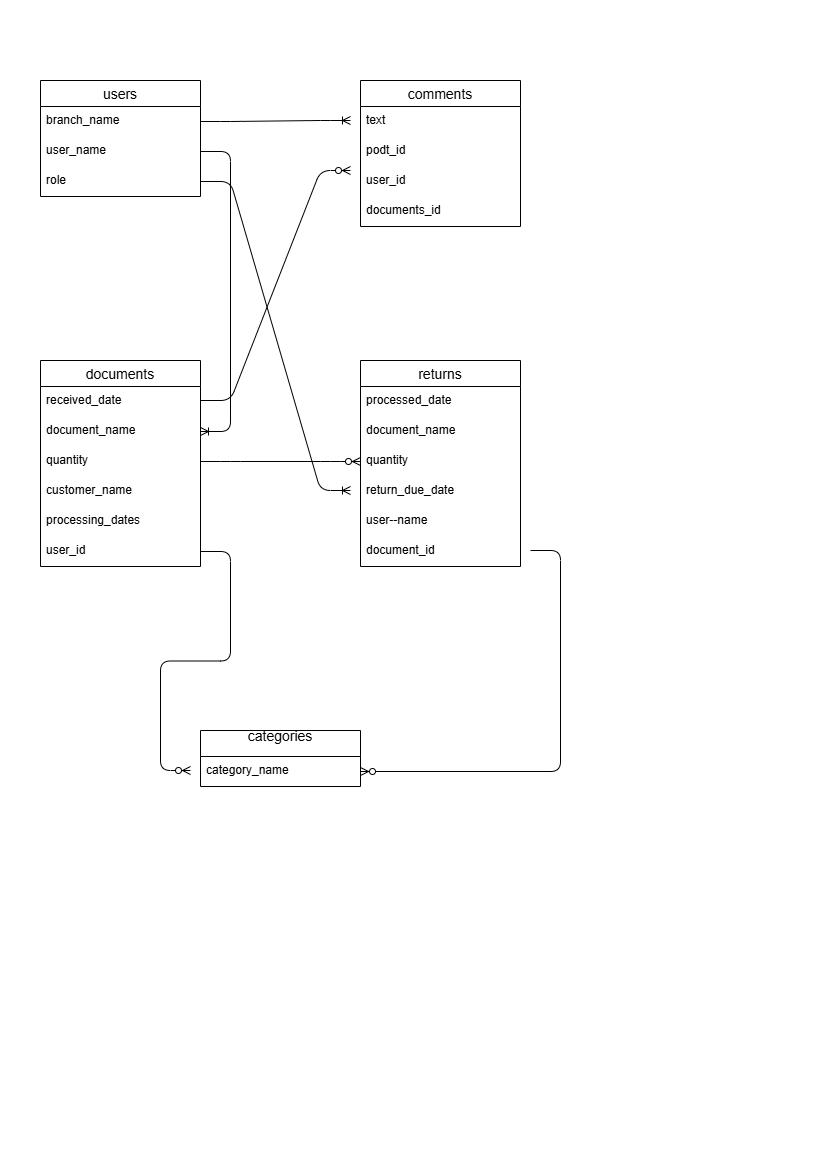

The diagram above was exported from draw.io. Its source (the exported page's mxGraphModel, read from the mxfile embedded in the PNG):
<mxGraphModel dx="599" dy="590" grid="1" gridSize="10" guides="1" tooltips="1" connect="1" arrows="1" fold="1" page="1" pageScale="1" pageWidth="827" pageHeight="1169" background="#ffffff" math="0" shadow="0">
  <root>
    <mxCell id="WIyWlLk6GJQsqaUBKTNV-0" />
    <mxCell id="WIyWlLk6GJQsqaUBKTNV-1" parent="WIyWlLk6GJQsqaUBKTNV-0" />
    <mxCell id="Iggr67z-PtbFv9T92GLy-32" value="users" style="swimlane;fontStyle=0;childLayout=stackLayout;horizontal=1;startSize=26;horizontalStack=0;resizeParent=1;resizeParentMax=0;resizeLast=0;collapsible=1;marginBottom=0;align=center;fontSize=14;fillColor=none;" vertex="1" parent="WIyWlLk6GJQsqaUBKTNV-1">
      <mxGeometry x="40" y="80" width="160" height="116" as="geometry" />
    </mxCell>
    <mxCell id="Iggr67z-PtbFv9T92GLy-33" value="branch_name" style="text;strokeColor=none;fillColor=none;spacingLeft=4;spacingRight=4;overflow=hidden;rotatable=0;points=[[0,0.5],[1,0.5]];portConstraint=eastwest;fontSize=12;labelBackgroundColor=default;" vertex="1" parent="Iggr67z-PtbFv9T92GLy-32">
      <mxGeometry y="26" width="160" height="30" as="geometry" />
    </mxCell>
    <mxCell id="Iggr67z-PtbFv9T92GLy-34" value="user_name" style="text;strokeColor=none;fillColor=none;spacingLeft=4;spacingRight=4;overflow=hidden;rotatable=0;points=[[0,0.5],[1,0.5]];portConstraint=eastwest;fontSize=12;labelBackgroundColor=default;" vertex="1" parent="Iggr67z-PtbFv9T92GLy-32">
      <mxGeometry y="56" width="160" height="30" as="geometry" />
    </mxCell>
    <mxCell id="Iggr67z-PtbFv9T92GLy-35" value="role" style="text;strokeColor=none;fillColor=none;spacingLeft=4;spacingRight=4;overflow=hidden;rotatable=0;points=[[0,0.5],[1,0.5]];portConstraint=eastwest;fontSize=12;labelBackgroundColor=default;" vertex="1" parent="Iggr67z-PtbFv9T92GLy-32">
      <mxGeometry y="86" width="160" height="30" as="geometry" />
    </mxCell>
    <mxCell id="Iggr67z-PtbFv9T92GLy-36" value="documents" style="swimlane;fontStyle=0;childLayout=stackLayout;horizontal=1;startSize=26;horizontalStack=0;resizeParent=1;resizeParentMax=0;resizeLast=0;collapsible=1;marginBottom=0;align=center;fontSize=14;fillColor=none;" vertex="1" parent="WIyWlLk6GJQsqaUBKTNV-1">
      <mxGeometry x="40" y="360" width="160" height="206" as="geometry" />
    </mxCell>
    <mxCell id="Iggr67z-PtbFv9T92GLy-37" value="received_date" style="text;strokeColor=none;fillColor=none;spacingLeft=4;spacingRight=4;overflow=hidden;rotatable=0;points=[[0,0.5],[1,0.5]];portConstraint=eastwest;fontSize=12;" vertex="1" parent="Iggr67z-PtbFv9T92GLy-36">
      <mxGeometry y="26" width="160" height="30" as="geometry" />
    </mxCell>
    <mxCell id="Iggr67z-PtbFv9T92GLy-38" value="document_name" style="text;strokeColor=none;fillColor=none;spacingLeft=4;spacingRight=4;overflow=hidden;rotatable=0;points=[[0,0.5],[1,0.5]];portConstraint=eastwest;fontSize=12;" vertex="1" parent="Iggr67z-PtbFv9T92GLy-36">
      <mxGeometry y="56" width="160" height="30" as="geometry" />
    </mxCell>
    <mxCell id="Iggr67z-PtbFv9T92GLy-39" value="quantity" style="text;strokeColor=none;fillColor=none;spacingLeft=4;spacingRight=4;overflow=hidden;rotatable=0;points=[[0,0.5],[1,0.5]];portConstraint=eastwest;fontSize=12;" vertex="1" parent="Iggr67z-PtbFv9T92GLy-36">
      <mxGeometry y="86" width="160" height="30" as="geometry" />
    </mxCell>
    <mxCell id="Iggr67z-PtbFv9T92GLy-40" value="customer_name" style="text;strokeColor=none;fillColor=none;spacingLeft=4;spacingRight=4;overflow=hidden;rotatable=0;points=[[0,0.5],[1,0.5]];portConstraint=eastwest;fontSize=12;" vertex="1" parent="Iggr67z-PtbFv9T92GLy-36">
      <mxGeometry y="116" width="160" height="30" as="geometry" />
    </mxCell>
    <mxCell id="Iggr67z-PtbFv9T92GLy-41" value="processing_dates" style="text;strokeColor=none;fillColor=none;spacingLeft=4;spacingRight=4;overflow=hidden;rotatable=0;points=[[0,0.5],[1,0.5]];portConstraint=eastwest;fontSize=12;" vertex="1" parent="Iggr67z-PtbFv9T92GLy-36">
      <mxGeometry y="146" width="160" height="30" as="geometry" />
    </mxCell>
    <mxCell id="Iggr67z-PtbFv9T92GLy-42" value="user_id&#10;" style="text;strokeColor=none;fillColor=none;spacingLeft=4;spacingRight=4;overflow=hidden;rotatable=0;points=[[0,0.5],[1,0.5]];portConstraint=eastwest;fontSize=12;" vertex="1" parent="Iggr67z-PtbFv9T92GLy-36">
      <mxGeometry y="176" width="160" height="30" as="geometry" />
    </mxCell>
    <mxCell id="Iggr67z-PtbFv9T92GLy-43" value="comments" style="swimlane;fontStyle=0;childLayout=stackLayout;horizontal=1;startSize=26;horizontalStack=0;resizeParent=1;resizeParentMax=0;resizeLast=0;collapsible=1;marginBottom=0;align=center;fontSize=14;" vertex="1" parent="WIyWlLk6GJQsqaUBKTNV-1">
      <mxGeometry x="360" y="80" width="160" height="146" as="geometry" />
    </mxCell>
    <mxCell id="Iggr67z-PtbFv9T92GLy-44" value="text" style="text;strokeColor=none;fillColor=none;spacingLeft=4;spacingRight=4;overflow=hidden;rotatable=0;points=[[0,0.5],[1,0.5]];portConstraint=eastwest;fontSize=12;" vertex="1" parent="Iggr67z-PtbFv9T92GLy-43">
      <mxGeometry y="26" width="160" height="30" as="geometry" />
    </mxCell>
    <mxCell id="Iggr67z-PtbFv9T92GLy-45" value="podt_id" style="text;strokeColor=none;fillColor=none;spacingLeft=4;spacingRight=4;overflow=hidden;rotatable=0;points=[[0,0.5],[1,0.5]];portConstraint=eastwest;fontSize=12;" vertex="1" parent="Iggr67z-PtbFv9T92GLy-43">
      <mxGeometry y="56" width="160" height="30" as="geometry" />
    </mxCell>
    <mxCell id="Iggr67z-PtbFv9T92GLy-46" value="user_id" style="text;strokeColor=none;fillColor=none;spacingLeft=4;spacingRight=4;overflow=hidden;rotatable=0;points=[[0,0.5],[1,0.5]];portConstraint=eastwest;fontSize=12;" vertex="1" parent="Iggr67z-PtbFv9T92GLy-43">
      <mxGeometry y="86" width="160" height="30" as="geometry" />
    </mxCell>
    <mxCell id="Iggr67z-PtbFv9T92GLy-47" value="documents_id&#10;" style="text;strokeColor=none;fillColor=none;spacingLeft=4;spacingRight=4;overflow=hidden;rotatable=0;points=[[0,0.5],[1,0.5]];portConstraint=eastwest;fontSize=12;" vertex="1" parent="Iggr67z-PtbFv9T92GLy-43">
      <mxGeometry y="116" width="160" height="30" as="geometry" />
    </mxCell>
    <mxCell id="Iggr67z-PtbFv9T92GLy-48" value="returns" style="swimlane;fontStyle=0;childLayout=stackLayout;horizontal=1;startSize=26;horizontalStack=0;resizeParent=1;resizeParentMax=0;resizeLast=0;collapsible=1;marginBottom=0;align=center;fontSize=14;fillColor=none;" vertex="1" parent="WIyWlLk6GJQsqaUBKTNV-1">
      <mxGeometry x="360" y="360" width="160" height="206" as="geometry" />
    </mxCell>
    <mxCell id="Iggr67z-PtbFv9T92GLy-49" value="processed_date" style="text;strokeColor=none;fillColor=none;spacingLeft=4;spacingRight=4;overflow=hidden;rotatable=0;points=[[0,0.5],[1,0.5]];portConstraint=eastwest;fontSize=12;" vertex="1" parent="Iggr67z-PtbFv9T92GLy-48">
      <mxGeometry y="26" width="160" height="30" as="geometry" />
    </mxCell>
    <mxCell id="Iggr67z-PtbFv9T92GLy-50" value="document_name" style="text;strokeColor=none;fillColor=none;spacingLeft=4;spacingRight=4;overflow=hidden;rotatable=0;points=[[0,0.5],[1,0.5]];portConstraint=eastwest;fontSize=12;" vertex="1" parent="Iggr67z-PtbFv9T92GLy-48">
      <mxGeometry y="56" width="160" height="30" as="geometry" />
    </mxCell>
    <mxCell id="Iggr67z-PtbFv9T92GLy-51" value="quantity" style="text;strokeColor=none;fillColor=none;spacingLeft=4;spacingRight=4;overflow=hidden;rotatable=0;points=[[0,0.5],[1,0.5]];portConstraint=eastwest;fontSize=12;" vertex="1" parent="Iggr67z-PtbFv9T92GLy-48">
      <mxGeometry y="86" width="160" height="30" as="geometry" />
    </mxCell>
    <mxCell id="Iggr67z-PtbFv9T92GLy-52" value="return_due_date" style="text;strokeColor=none;fillColor=none;spacingLeft=4;spacingRight=4;overflow=hidden;rotatable=0;points=[[0,0.5],[1,0.5]];portConstraint=eastwest;fontSize=12;" vertex="1" parent="Iggr67z-PtbFv9T92GLy-48">
      <mxGeometry y="116" width="160" height="30" as="geometry" />
    </mxCell>
    <mxCell id="Iggr67z-PtbFv9T92GLy-53" value="user--name" style="text;strokeColor=none;fillColor=none;spacingLeft=4;spacingRight=4;overflow=hidden;rotatable=0;points=[[0,0.5],[1,0.5]];portConstraint=eastwest;fontSize=12;" vertex="1" parent="Iggr67z-PtbFv9T92GLy-48">
      <mxGeometry y="146" width="160" height="30" as="geometry" />
    </mxCell>
    <mxCell id="Iggr67z-PtbFv9T92GLy-54" value="document_id" style="text;strokeColor=none;fillColor=none;spacingLeft=4;spacingRight=4;overflow=hidden;rotatable=0;points=[[0,0.5],[1,0.5]];portConstraint=eastwest;fontSize=12;" vertex="1" parent="Iggr67z-PtbFv9T92GLy-48">
      <mxGeometry y="176" width="160" height="30" as="geometry" />
    </mxCell>
    <mxCell id="Iggr67z-PtbFv9T92GLy-55" value="categories&#10;" style="swimlane;fontStyle=0;childLayout=stackLayout;horizontal=1;startSize=26;horizontalStack=0;resizeParent=1;resizeParentMax=0;resizeLast=0;collapsible=1;marginBottom=0;align=center;fontSize=14;" vertex="1" parent="WIyWlLk6GJQsqaUBKTNV-1">
      <mxGeometry x="200" y="730" width="160" height="56" as="geometry" />
    </mxCell>
    <mxCell id="Iggr67z-PtbFv9T92GLy-56" value="category_name" style="text;strokeColor=none;fillColor=none;spacingLeft=4;spacingRight=4;overflow=hidden;rotatable=0;points=[[0,0.5],[1,0.5]];portConstraint=eastwest;fontSize=12;" vertex="1" parent="Iggr67z-PtbFv9T92GLy-55">
      <mxGeometry y="26" width="160" height="30" as="geometry" />
    </mxCell>
    <mxCell id="Iggr67z-PtbFv9T92GLy-57" value="" style="edgeStyle=entityRelationEdgeStyle;fontSize=12;html=1;endArrow=ERoneToMany;exitX=1;exitY=0.5;exitDx=0;exitDy=0;" edge="1" parent="WIyWlLk6GJQsqaUBKTNV-1" source="Iggr67z-PtbFv9T92GLy-35">
      <mxGeometry width="100" height="100" relative="1" as="geometry">
        <mxPoint x="180" y="390" as="sourcePoint" />
        <mxPoint x="350" y="490" as="targetPoint" />
      </mxGeometry>
    </mxCell>
    <mxCell id="Iggr67z-PtbFv9T92GLy-58" value="" style="edgeStyle=entityRelationEdgeStyle;fontSize=12;html=1;endArrow=ERoneToMany;exitX=1;exitY=0.5;exitDx=0;exitDy=0;" edge="1" parent="WIyWlLk6GJQsqaUBKTNV-1" source="Iggr67z-PtbFv9T92GLy-34" target="Iggr67z-PtbFv9T92GLy-38">
      <mxGeometry width="100" height="100" relative="1" as="geometry">
        <mxPoint x="90" y="200" as="sourcePoint" />
        <mxPoint x="120" y="350" as="targetPoint" />
      </mxGeometry>
    </mxCell>
    <mxCell id="Iggr67z-PtbFv9T92GLy-59" value="" style="edgeStyle=entityRelationEdgeStyle;fontSize=12;html=1;endArrow=ERzeroToMany;endFill=1;exitX=1;exitY=0.5;exitDx=0;exitDy=0;entryX=0;entryY=0.5;entryDx=0;entryDy=0;" edge="1" parent="WIyWlLk6GJQsqaUBKTNV-1" source="Iggr67z-PtbFv9T92GLy-39" target="Iggr67z-PtbFv9T92GLy-51">
      <mxGeometry width="100" height="100" relative="1" as="geometry">
        <mxPoint x="180" y="390" as="sourcePoint" />
        <mxPoint x="350" y="400" as="targetPoint" />
      </mxGeometry>
    </mxCell>
    <mxCell id="Iggr67z-PtbFv9T92GLy-60" value="" style="edgeStyle=entityRelationEdgeStyle;fontSize=12;html=1;endArrow=ERoneToMany;exitX=1;exitY=0.5;exitDx=0;exitDy=0;" edge="1" parent="WIyWlLk6GJQsqaUBKTNV-1" source="Iggr67z-PtbFv9T92GLy-33">
      <mxGeometry width="100" height="100" relative="1" as="geometry">
        <mxPoint x="180" y="190" as="sourcePoint" />
        <mxPoint x="350" y="120" as="targetPoint" />
      </mxGeometry>
    </mxCell>
    <mxCell id="Iggr67z-PtbFv9T92GLy-61" value="" style="edgeStyle=entityRelationEdgeStyle;fontSize=12;html=1;endArrow=ERzeroToMany;endFill=1;exitX=1;exitY=0.5;exitDx=0;exitDy=0;" edge="1" parent="WIyWlLk6GJQsqaUBKTNV-1" source="Iggr67z-PtbFv9T92GLy-42">
      <mxGeometry width="100" height="100" relative="1" as="geometry">
        <mxPoint x="210" y="566" as="sourcePoint" />
        <mxPoint x="190" y="770" as="targetPoint" />
      </mxGeometry>
    </mxCell>
    <mxCell id="Iggr67z-PtbFv9T92GLy-62" value="" style="edgeStyle=entityRelationEdgeStyle;fontSize=12;html=1;endArrow=ERzeroToMany;endFill=1;entryX=1;entryY=0.5;entryDx=0;entryDy=0;" edge="1" parent="WIyWlLk6GJQsqaUBKTNV-1" target="Iggr67z-PtbFv9T92GLy-56">
      <mxGeometry width="100" height="100" relative="1" as="geometry">
        <mxPoint x="530" y="550" as="sourcePoint" />
        <mxPoint x="280" y="590" as="targetPoint" />
      </mxGeometry>
    </mxCell>
    <mxCell id="Iggr67z-PtbFv9T92GLy-63" value="" style="edgeStyle=entityRelationEdgeStyle;fontSize=12;html=1;endArrow=ERzeroToMany;endFill=1;" edge="1" parent="WIyWlLk6GJQsqaUBKTNV-1">
      <mxGeometry width="100" height="100" relative="1" as="geometry">
        <mxPoint x="200" y="400" as="sourcePoint" />
        <mxPoint x="350" y="170" as="targetPoint" />
      </mxGeometry>
    </mxCell>
  </root>
</mxGraphModel>